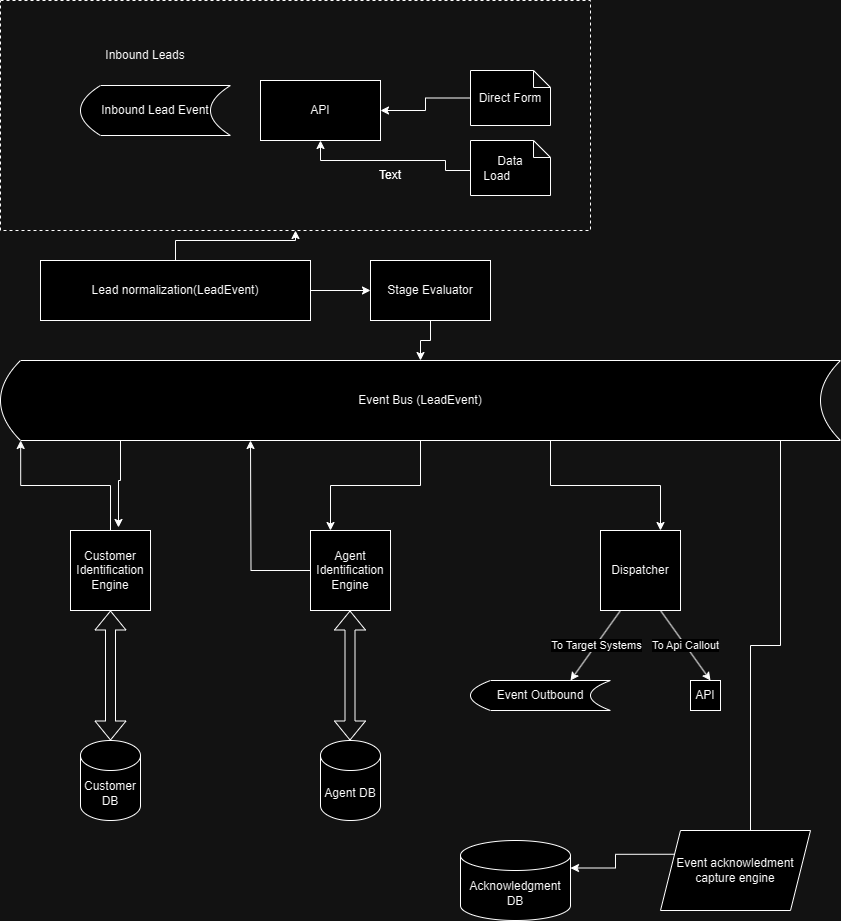

The diagram above was exported from draw.io. Its source (the exported page's mxGraphModel, read from the mxfile embedded in the PNG):
<mxGraphModel dx="1002" dy="1712" grid="1" gridSize="10" guides="1" tooltips="1" connect="1" arrows="1" fold="1" page="1" pageScale="1" pageWidth="827" pageHeight="1169" math="0" shadow="0">
  <root>
    <mxCell id="WIyWlLk6GJQsqaUBKTNV-0" />
    <mxCell id="WIyWlLk6GJQsqaUBKTNV-1" parent="WIyWlLk6GJQsqaUBKTNV-0" />
    <mxCell id="JO9XYXlpRuneZxKGPMaL-3" value="Inbound Lead Event" style="shape=dataStorage;whiteSpace=wrap;html=1;fixedSize=1;" vertex="1" parent="WIyWlLk6GJQsqaUBKTNV-1">
      <mxGeometry x="100" y="-65" width="150" height="50" as="geometry" />
    </mxCell>
    <mxCell id="JO9XYXlpRuneZxKGPMaL-4" value="API" style="rounded=0;whiteSpace=wrap;html=1;" vertex="1" parent="WIyWlLk6GJQsqaUBKTNV-1">
      <mxGeometry x="280" y="-70" width="120" height="60" as="geometry" />
    </mxCell>
    <mxCell id="JO9XYXlpRuneZxKGPMaL-8" value="" style="edgeStyle=orthogonalEdgeStyle;rounded=0;orthogonalLoop=1;jettySize=auto;html=1;" edge="1" parent="WIyWlLk6GJQsqaUBKTNV-1" source="JO9XYXlpRuneZxKGPMaL-6" target="JO9XYXlpRuneZxKGPMaL-4">
      <mxGeometry relative="1" as="geometry">
        <Array as="points">
          <mxPoint x="465" y="20" />
          <mxPoint x="465" y="10" />
          <mxPoint x="340" y="10" />
        </Array>
      </mxGeometry>
    </mxCell>
    <mxCell id="JO9XYXlpRuneZxKGPMaL-6" value="Data Load&lt;span style=&quot;white-space: pre;&quot;&gt;&#09;&lt;/span&gt;" style="shape=note;whiteSpace=wrap;html=1;backgroundOutline=1;darkOpacity=0.05;size=17;" vertex="1" parent="WIyWlLk6GJQsqaUBKTNV-1">
      <mxGeometry x="490" y="-10" width="80" height="55" as="geometry" />
    </mxCell>
    <mxCell id="JO9XYXlpRuneZxKGPMaL-9" style="edgeStyle=orthogonalEdgeStyle;rounded=0;orthogonalLoop=1;jettySize=auto;html=1;" edge="1" parent="WIyWlLk6GJQsqaUBKTNV-1" source="JO9XYXlpRuneZxKGPMaL-7" target="JO9XYXlpRuneZxKGPMaL-4">
      <mxGeometry relative="1" as="geometry" />
    </mxCell>
    <mxCell id="JO9XYXlpRuneZxKGPMaL-7" value="Direct Form" style="shape=note;whiteSpace=wrap;html=1;backgroundOutline=1;darkOpacity=0.05;size=17;" vertex="1" parent="WIyWlLk6GJQsqaUBKTNV-1">
      <mxGeometry x="490" y="-80" width="80" height="55" as="geometry" />
    </mxCell>
    <mxCell id="JO9XYXlpRuneZxKGPMaL-16" value="" style="rounded=0;whiteSpace=wrap;html=1;fillColor=none;dashed=1;" vertex="1" parent="WIyWlLk6GJQsqaUBKTNV-1">
      <mxGeometry x="20" y="-150" width="590" height="230" as="geometry" />
    </mxCell>
    <mxCell id="JO9XYXlpRuneZxKGPMaL-17" value="Text" style="text;html=1;strokeColor=none;fillColor=none;align=center;verticalAlign=middle;whiteSpace=wrap;rounded=0;" vertex="1" parent="WIyWlLk6GJQsqaUBKTNV-1">
      <mxGeometry x="380" y="10" width="60" height="30" as="geometry" />
    </mxCell>
    <mxCell id="JO9XYXlpRuneZxKGPMaL-18" value="Text" style="text;html=1;strokeColor=none;fillColor=none;align=center;verticalAlign=middle;whiteSpace=wrap;rounded=0;" vertex="1" parent="WIyWlLk6GJQsqaUBKTNV-1">
      <mxGeometry x="380" y="10" width="60" height="30" as="geometry" />
    </mxCell>
    <mxCell id="JO9XYXlpRuneZxKGPMaL-19" value="Inbound Leads" style="text;html=1;strokeColor=none;fillColor=none;align=center;verticalAlign=middle;whiteSpace=wrap;rounded=0;" vertex="1" parent="WIyWlLk6GJQsqaUBKTNV-1">
      <mxGeometry x="100" y="-110" width="130" height="30" as="geometry" />
    </mxCell>
    <mxCell id="JO9XYXlpRuneZxKGPMaL-25" value="" style="edgeStyle=orthogonalEdgeStyle;rounded=0;orthogonalLoop=1;jettySize=auto;html=1;" edge="1" parent="WIyWlLk6GJQsqaUBKTNV-1" source="JO9XYXlpRuneZxKGPMaL-22" target="JO9XYXlpRuneZxKGPMaL-16">
      <mxGeometry relative="1" as="geometry" />
    </mxCell>
    <mxCell id="JO9XYXlpRuneZxKGPMaL-26" value="" style="edgeStyle=orthogonalEdgeStyle;rounded=0;orthogonalLoop=1;jettySize=auto;html=1;" edge="1" parent="WIyWlLk6GJQsqaUBKTNV-1" source="JO9XYXlpRuneZxKGPMaL-22" target="JO9XYXlpRuneZxKGPMaL-23">
      <mxGeometry relative="1" as="geometry" />
    </mxCell>
    <mxCell id="JO9XYXlpRuneZxKGPMaL-22" value="Lead normalization(LeadEvent)" style="rounded=0;whiteSpace=wrap;html=1;" vertex="1" parent="WIyWlLk6GJQsqaUBKTNV-1">
      <mxGeometry x="60" y="110" width="270" height="60" as="geometry" />
    </mxCell>
    <mxCell id="JO9XYXlpRuneZxKGPMaL-27" value="" style="edgeStyle=orthogonalEdgeStyle;rounded=0;orthogonalLoop=1;jettySize=auto;html=1;" edge="1" parent="WIyWlLk6GJQsqaUBKTNV-1" source="JO9XYXlpRuneZxKGPMaL-23" target="JO9XYXlpRuneZxKGPMaL-24">
      <mxGeometry relative="1" as="geometry" />
    </mxCell>
    <mxCell id="JO9XYXlpRuneZxKGPMaL-23" value="Stage Evaluator" style="rounded=0;whiteSpace=wrap;html=1;" vertex="1" parent="WIyWlLk6GJQsqaUBKTNV-1">
      <mxGeometry x="390" y="110" width="120" height="60" as="geometry" />
    </mxCell>
    <mxCell id="JO9XYXlpRuneZxKGPMaL-36" style="edgeStyle=orthogonalEdgeStyle;rounded=0;orthogonalLoop=1;jettySize=auto;html=1;entryX=0.25;entryY=0;entryDx=0;entryDy=0;" edge="1" parent="WIyWlLk6GJQsqaUBKTNV-1" source="JO9XYXlpRuneZxKGPMaL-24" target="JO9XYXlpRuneZxKGPMaL-29">
      <mxGeometry relative="1" as="geometry" />
    </mxCell>
    <mxCell id="JO9XYXlpRuneZxKGPMaL-38" style="edgeStyle=orthogonalEdgeStyle;rounded=0;orthogonalLoop=1;jettySize=auto;html=1;entryX=0.75;entryY=0;entryDx=0;entryDy=0;" edge="1" parent="WIyWlLk6GJQsqaUBKTNV-1" source="JO9XYXlpRuneZxKGPMaL-24" target="JO9XYXlpRuneZxKGPMaL-30">
      <mxGeometry relative="1" as="geometry">
        <Array as="points">
          <mxPoint x="570" y="335" />
          <mxPoint x="680" y="335" />
        </Array>
      </mxGeometry>
    </mxCell>
    <mxCell id="JO9XYXlpRuneZxKGPMaL-53" style="edgeStyle=orthogonalEdgeStyle;rounded=0;orthogonalLoop=1;jettySize=auto;html=1;" edge="1" parent="WIyWlLk6GJQsqaUBKTNV-1">
      <mxGeometry relative="1" as="geometry">
        <mxPoint x="850" y="290" as="sourcePoint" />
        <mxPoint x="770" y="700" as="targetPoint" />
        <Array as="points">
          <mxPoint x="800" y="290" />
          <mxPoint x="800" y="495" />
          <mxPoint x="770" y="495" />
        </Array>
      </mxGeometry>
    </mxCell>
    <mxCell id="JO9XYXlpRuneZxKGPMaL-24" value="Event Bus (LeadEvent)" style="shape=dataStorage;whiteSpace=wrap;html=1;fixedSize=1;" vertex="1" parent="WIyWlLk6GJQsqaUBKTNV-1">
      <mxGeometry x="20" y="210" width="840" height="80" as="geometry" />
    </mxCell>
    <mxCell id="JO9XYXlpRuneZxKGPMaL-28" value="Customer Identification Engine" style="whiteSpace=wrap;html=1;aspect=fixed;" vertex="1" parent="WIyWlLk6GJQsqaUBKTNV-1">
      <mxGeometry x="90" y="380" width="80" height="80" as="geometry" />
    </mxCell>
    <mxCell id="JO9XYXlpRuneZxKGPMaL-35" style="edgeStyle=orthogonalEdgeStyle;rounded=0;orthogonalLoop=1;jettySize=auto;html=1;" edge="1" parent="WIyWlLk6GJQsqaUBKTNV-1" source="JO9XYXlpRuneZxKGPMaL-29">
      <mxGeometry relative="1" as="geometry">
        <mxPoint x="270" y="290" as="targetPoint" />
      </mxGeometry>
    </mxCell>
    <mxCell id="JO9XYXlpRuneZxKGPMaL-29" value="Agent Identification Engine" style="whiteSpace=wrap;html=1;aspect=fixed;" vertex="1" parent="WIyWlLk6GJQsqaUBKTNV-1">
      <mxGeometry x="330" y="380" width="80" height="80" as="geometry" />
    </mxCell>
    <mxCell id="JO9XYXlpRuneZxKGPMaL-30" value="Dispatcher" style="whiteSpace=wrap;html=1;aspect=fixed;" vertex="1" parent="WIyWlLk6GJQsqaUBKTNV-1">
      <mxGeometry x="620" y="380" width="80" height="80" as="geometry" />
    </mxCell>
    <mxCell id="JO9XYXlpRuneZxKGPMaL-32" style="edgeStyle=orthogonalEdgeStyle;rounded=0;orthogonalLoop=1;jettySize=auto;html=1;entryX=0.6;entryY=-0.038;entryDx=0;entryDy=0;entryPerimeter=0;" edge="1" parent="WIyWlLk6GJQsqaUBKTNV-1" source="JO9XYXlpRuneZxKGPMaL-24" target="JO9XYXlpRuneZxKGPMaL-28">
      <mxGeometry relative="1" as="geometry">
        <Array as="points">
          <mxPoint x="140" y="330" />
          <mxPoint x="138" y="330" />
        </Array>
      </mxGeometry>
    </mxCell>
    <mxCell id="JO9XYXlpRuneZxKGPMaL-34" style="edgeStyle=orthogonalEdgeStyle;rounded=0;orthogonalLoop=1;jettySize=auto;html=1;entryX=0.024;entryY=1;entryDx=0;entryDy=0;entryPerimeter=0;" edge="1" parent="WIyWlLk6GJQsqaUBKTNV-1" source="JO9XYXlpRuneZxKGPMaL-28" target="JO9XYXlpRuneZxKGPMaL-24">
      <mxGeometry relative="1" as="geometry" />
    </mxCell>
    <mxCell id="JO9XYXlpRuneZxKGPMaL-39" value="To&amp;nbsp;" style="endArrow=classic;html=1;rounded=0;" edge="1" parent="WIyWlLk6GJQsqaUBKTNV-1">
      <mxGeometry relative="1" as="geometry">
        <mxPoint x="640" y="460" as="sourcePoint" />
        <mxPoint x="590" y="530" as="targetPoint" />
      </mxGeometry>
    </mxCell>
    <mxCell id="JO9XYXlpRuneZxKGPMaL-40" value="To Target Systems" style="edgeLabel;resizable=0;html=1;align=center;verticalAlign=middle;" connectable="0" vertex="1" parent="JO9XYXlpRuneZxKGPMaL-39">
      <mxGeometry relative="1" as="geometry" />
    </mxCell>
    <mxCell id="JO9XYXlpRuneZxKGPMaL-41" value="Event Outbound" style="shape=dataStorage;whiteSpace=wrap;html=1;fixedSize=1;" vertex="1" parent="WIyWlLk6GJQsqaUBKTNV-1">
      <mxGeometry x="490" y="530" width="140" height="30" as="geometry" />
    </mxCell>
    <mxCell id="JO9XYXlpRuneZxKGPMaL-42" value="To Api Callout&lt;br&gt;" style="endArrow=classic;html=1;rounded=0;" edge="1" parent="WIyWlLk6GJQsqaUBKTNV-1">
      <mxGeometry relative="1" as="geometry">
        <mxPoint x="680" y="460" as="sourcePoint" />
        <mxPoint x="730" y="530" as="targetPoint" />
      </mxGeometry>
    </mxCell>
    <mxCell id="JO9XYXlpRuneZxKGPMaL-43" value="&lt;br&gt;" style="edgeLabel;resizable=0;html=1;align=center;verticalAlign=middle;" connectable="0" vertex="1" parent="JO9XYXlpRuneZxKGPMaL-42">
      <mxGeometry relative="1" as="geometry" />
    </mxCell>
    <mxCell id="JO9XYXlpRuneZxKGPMaL-44" value="API" style="whiteSpace=wrap;html=1;aspect=fixed;" vertex="1" parent="WIyWlLk6GJQsqaUBKTNV-1">
      <mxGeometry x="710" y="530" width="30" height="30" as="geometry" />
    </mxCell>
    <mxCell id="JO9XYXlpRuneZxKGPMaL-46" value="Customer DB" style="shape=cylinder3;whiteSpace=wrap;html=1;boundedLbl=1;backgroundOutline=1;size=15;" vertex="1" parent="WIyWlLk6GJQsqaUBKTNV-1">
      <mxGeometry x="100" y="590" width="60" height="80" as="geometry" />
    </mxCell>
    <mxCell id="JO9XYXlpRuneZxKGPMaL-47" value="Agent DB" style="shape=cylinder3;whiteSpace=wrap;html=1;boundedLbl=1;backgroundOutline=1;size=15;" vertex="1" parent="WIyWlLk6GJQsqaUBKTNV-1">
      <mxGeometry x="340" y="590" width="60" height="80" as="geometry" />
    </mxCell>
    <mxCell id="JO9XYXlpRuneZxKGPMaL-48" value="" style="shape=flexArrow;endArrow=classic;startArrow=classic;html=1;rounded=0;entryX=0.5;entryY=1;entryDx=0;entryDy=0;" edge="1" parent="WIyWlLk6GJQsqaUBKTNV-1" source="JO9XYXlpRuneZxKGPMaL-46" target="JO9XYXlpRuneZxKGPMaL-28">
      <mxGeometry width="100" height="100" relative="1" as="geometry">
        <mxPoint x="80" y="570" as="sourcePoint" />
        <mxPoint x="180" y="470" as="targetPoint" />
      </mxGeometry>
    </mxCell>
    <mxCell id="JO9XYXlpRuneZxKGPMaL-49" value="" style="shape=flexArrow;endArrow=classic;startArrow=classic;html=1;rounded=0;entryX=0.5;entryY=1;entryDx=0;entryDy=0;" edge="1" parent="WIyWlLk6GJQsqaUBKTNV-1">
      <mxGeometry width="100" height="100" relative="1" as="geometry">
        <mxPoint x="369.5" y="590" as="sourcePoint" />
        <mxPoint x="369.5" y="460" as="targetPoint" />
      </mxGeometry>
    </mxCell>
    <mxCell id="JO9XYXlpRuneZxKGPMaL-50" value="Acknowledgment DB" style="shape=cylinder3;whiteSpace=wrap;html=1;boundedLbl=1;backgroundOutline=1;size=15;" vertex="1" parent="WIyWlLk6GJQsqaUBKTNV-1">
      <mxGeometry x="480" y="690" width="110" height="80" as="geometry" />
    </mxCell>
    <mxCell id="JO9XYXlpRuneZxKGPMaL-52" value="Event acknowledment capture engine" style="shape=parallelogram;perimeter=parallelogramPerimeter;whiteSpace=wrap;html=1;fixedSize=1;" vertex="1" parent="WIyWlLk6GJQsqaUBKTNV-1">
      <mxGeometry x="680" y="680" width="150" height="80" as="geometry" />
    </mxCell>
    <mxCell id="JO9XYXlpRuneZxKGPMaL-54" style="edgeStyle=orthogonalEdgeStyle;rounded=0;orthogonalLoop=1;jettySize=auto;html=1;exitX=0;exitY=0.25;exitDx=0;exitDy=0;entryX=1;entryY=0;entryDx=0;entryDy=27.5;entryPerimeter=0;" edge="1" parent="WIyWlLk6GJQsqaUBKTNV-1" source="JO9XYXlpRuneZxKGPMaL-52" target="JO9XYXlpRuneZxKGPMaL-50">
      <mxGeometry relative="1" as="geometry" />
    </mxCell>
  </root>
</mxGraphModel>